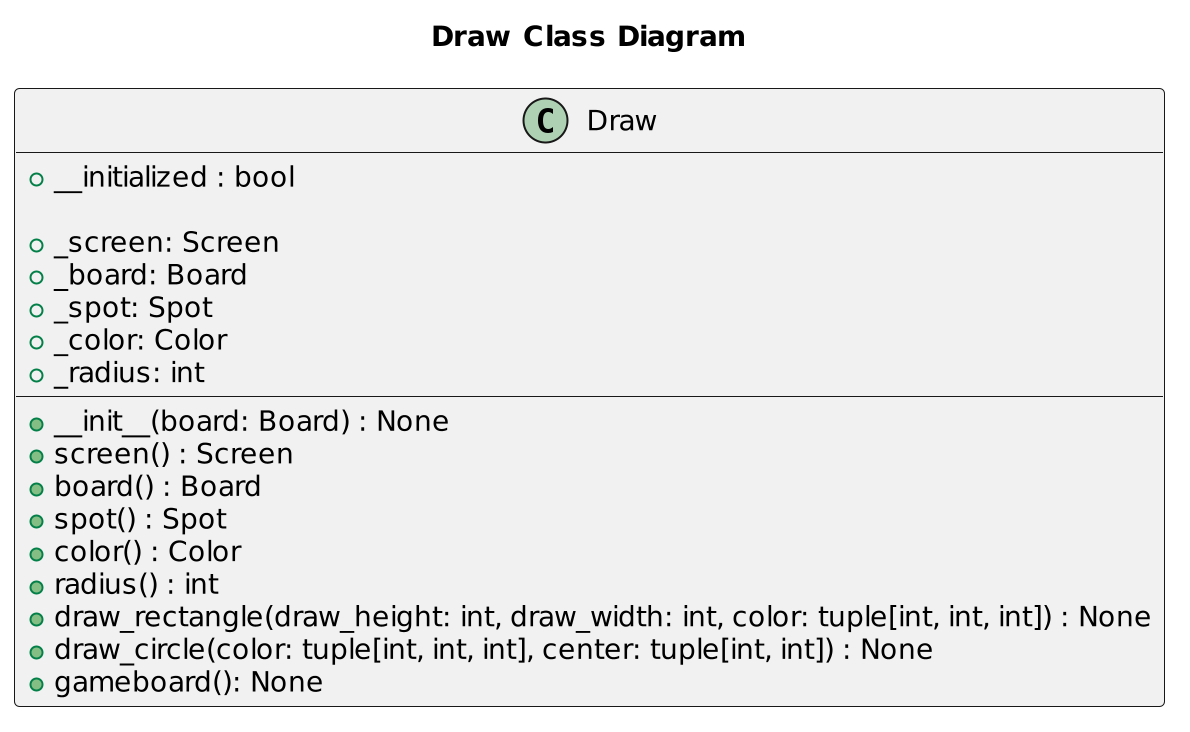

The diagram above was rendered by PlantUML. Its source (embedded in the PNG):
@startuml
scale 2
title "Draw Class Diagram"
class Draw {
    +__initialized : bool

    +__init__(board: Board) : None
    +_screen: Screen
    +_board: Board
    +_spot: Spot
    +_color: Color
    +_radius: int

    +screen() : Screen
    +board() : Board
    +spot() : Spot
    +color() : Color
    +radius() : int
    +draw_rectangle(draw_height: int, draw_width: int, color: tuple[int, int, int]) : None
    +draw_circle(color: tuple[int, int, int], center: tuple[int, int]) : None
    +gameboard(): None
}
@enduml